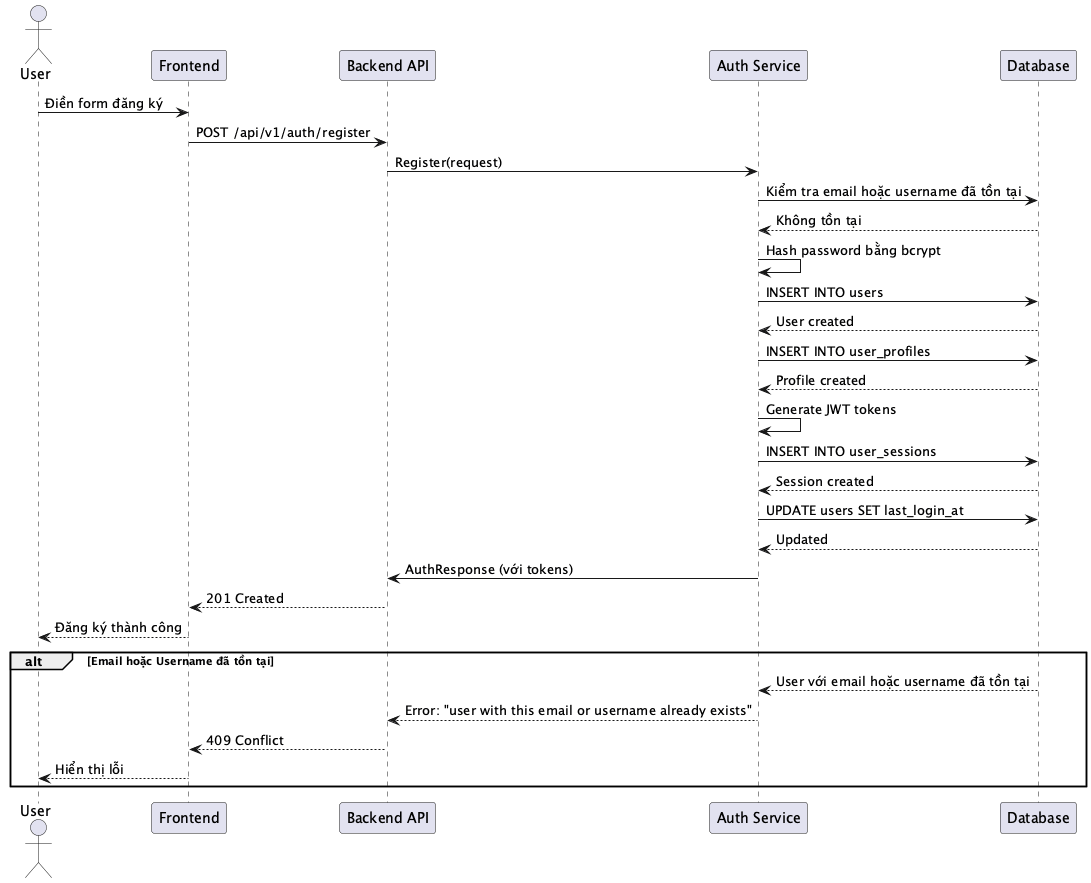

The diagram above was rendered by PlantUML. Its source (embedded in the PNG):
@startuml SEQ_001_Register
actor User
participant "Frontend" as Frontend
participant "Backend API" as Backend
participant "Auth Service" as AuthService
participant "Database" as DB

User -> Frontend: Điền form đăng ký
Frontend -> Backend: POST /api/v1/auth/register
Backend -> AuthService: Register(request)
AuthService -> DB: Kiểm tra email hoặc username đã tồn tại
DB --> AuthService: Không tồn tại
AuthService -> AuthService: Hash password bằng bcrypt
AuthService -> DB: INSERT INTO users
DB --> AuthService: User created
AuthService -> DB: INSERT INTO user_profiles
DB --> AuthService: Profile created
AuthService -> AuthService: Generate JWT tokens
AuthService -> DB: INSERT INTO user_sessions
DB --> AuthService: Session created
AuthService -> DB: UPDATE users SET last_login_at
DB --> AuthService: Updated
AuthService -> Backend: AuthResponse (với tokens)
Backend --> Frontend: 201 Created
Frontend --> User: Đăng ký thành công

alt Email hoặc Username đã tồn tại
    DB --> AuthService: User với email hoặc username đã tồn tại
    AuthService --> Backend: Error: "user with this email or username already exists"
    Backend --> Frontend: 409 Conflict
    Frontend --> User: Hiển thị lỗi
end
@enduml